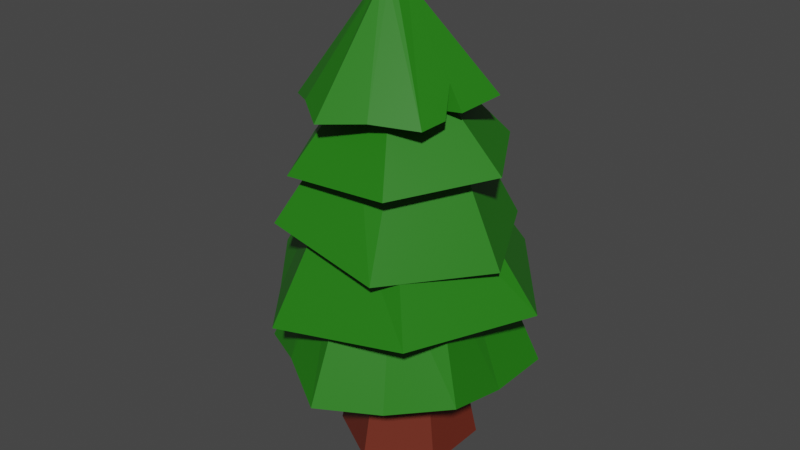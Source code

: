 # Source: Low_Poly_Tree_1.blend  (saved by Blender 2.91.10; exported with 4.5.12 LTS)
import bpy
from mathutils import Matrix  # noqa: F401  (used for matrix-valued properties, if any)

bpy.ops.wm.read_factory_settings(use_empty=True)
scene = bpy.context.scene
scene.name = 'Scene'

# ---- collections
col_collection = bpy.data.collections.new('Collection'); scene.collection.children.link(col_collection)

# ---- materials (node trees are filled in below, after node groups)
mat_material_002 = bpy.data.materials.new('Material.002')
mat_material_001 = bpy.data.materials.new('Material.001')

# ---- material node trees
mat_material_002.use_nodes = True; mat_material_002.node_tree.nodes.clear()
_N = mat_material_002.node_tree.nodes; _L = mat_material_002.node_tree.links
n0 = _N.new('ShaderNodeBsdfPrincipled'); n0.name = 'Principled BSDF'; n0.location = (10, 300)
n0.distribution = 'GGX'
n0.subsurface_method = 'BURLEY'
n0.inputs[0].default_value = (0.1492, 0.02226, 0.01039, 1.0)
n0.inputs[3].default_value = 1.45
n0.inputs[27].default_value = (0.0, 0.0, 0.0, 1.0)
n0.inputs[28].default_value = 1.0
n1 = _N.new('ShaderNodeOutputMaterial'); n1.name = 'Material Output'; n1.location = (300, 300)
_L.new(n0.outputs[0], n1.inputs[0])
n1.is_active_output = True
mat_material_001.use_nodes = True; mat_material_001.node_tree.nodes.clear()
_N = mat_material_001.node_tree.nodes; _L = mat_material_001.node_tree.links
n0 = _N.new('ShaderNodeBsdfPrincipled'); n0.name = 'Principled BSDF'; n0.location = (10, 300)
n0.distribution = 'GGX'
n0.subsurface_method = 'BURLEY'
n0.inputs[0].default_value = (0.01587, 0.1833, 0.004358, 1.0)
n0.inputs[3].default_value = 1.45
n0.inputs[27].default_value = (0.0, 0.0, 0.0, 1.0)
n0.inputs[28].default_value = 1.0
n1 = _N.new('ShaderNodeOutputMaterial'); n1.name = 'Material Output'; n1.location = (300, 300)
_L.new(n0.outputs[0], n1.inputs[0])
n1.is_active_output = True

# ---- world
world_world = bpy.data.worlds.new('World'); scene.world = world_world
world_world.use_nodes = True; world_world.node_tree.nodes.clear()
_N = world_world.node_tree.nodes; _L = world_world.node_tree.links
n0 = _N.new('ShaderNodeOutputWorld'); n0.name = 'World Output'; n0.location = (300, 300)
n1 = _N.new('ShaderNodeBackground'); n1.name = 'Background'; n1.location = (10, 300)
n1.inputs[0].default_value = (0.05088, 0.05088, 0.05088, 1.0)
_L.new(n1.outputs[0], n0.inputs[0])
n0.is_active_output = True
world_world.color = (0.05088, 0.05088, 0.05088)
world_world.use_sun_shadow = False
world_world.sun_shadow_jitter_overblur = 0.0

# ---- meshes
me_cylinder = bpy.data.meshes.new('Cylinder')
me_cylinder.from_pydata([(0.0, 1.0, -1.0), (-8.183e-09, 0.5882, 1.0), (0.866, 0.5, -1.0), (0.5094, 0.2941, 1.0), (0.866, -0.5, -1.0), (0.5094, -0.2941, 1.0), (-8.742e-08, -1.0, -1.0), (-5.96e-08, -0.5882, 1.0), (-0.866, -0.5, -1.0), (-0.5094, -0.2941, 1.0), (-0.866, 0.5, -1.0), (-0.5094, 0.2941, 1.0)], [], [(0, 1, 3, 2), (2, 3, 5, 4), (4, 5, 7, 6), (6, 7, 9, 8), (3, 1, 11, 9, 7, 5), (8, 9, 11, 10), (10, 11, 1, 0), (0, 2, 4, 6, 8, 10)])
_uv = me_cylinder.uv_layers.new(name='UVMap')
_uv.uv.foreach_set('vector', [1.0, 0.5, 1.0, 1.0, 0.8333, 1.0, 0.8333, 0.5, 0.8333, 0.5, 0.8333, 1.0, 0.6667, 1.0, 0.6667, 0.5, 0.6667, 0.5, 0.6667, 1.0, 0.5, 1.0, 0.5, 0.5, 0.5, 0.5, 0.5, 1.0, 0.3333, 1.0, 0.3333, 0.5, 0.4578, 0.37, 0.25, 0.49, 0.04215, 0.37, 0.04215, 0.13, 0.25, 0.01, 0.4578, 0.13, 0.3333, 0.5, 0.3333, 1.0, 0.1667, 1.0, 0.1667, 0.5, 0.1667, 0.5, 0.1667, 1.0, -8.941e-08, 1.0, -8.941e-08, 0.5, 0.75, 0.49, 0.9578, 0.37, 0.9578, 0.13, 0.75, 0.01, 0.5422, 0.13, 0.5422, 0.37])
me_cylinder.materials.append(mat_material_002)
me_cylinder.use_remesh_fix_poles = True
me_cylinder.use_remesh_preserve_attributes = False
me_cylinder.use_mirror_vertex_groups = False
me_cylinder.update()
me_cylinder_001 = bpy.data.meshes.new('Cylinder.001')
me_cylinder_001.from_pydata([(1.609e-08, 0.8267, -1.0), (-7.673e-09, 0.6807, 1.0), (0.716, 0.4134, -1.0), (0.5895, 0.3404, 1.0), (0.716, -0.4134, -0.7652), (0.5895, -0.3404, 1.235), (-6.27e-08, -0.8267, -1.0), (-6.718e-08, -0.6807, 1.0), (-0.716, -0.4134, -1.0), (-0.5895, -0.3404, 1.0), (-0.716, 0.4134, -1.0), (-0.5895, 0.3404, 1.0), (4.041e-09, 1.177, -1.0), (1.019, 0.5885, -1.0), (1.019, -0.5885, -0.7652), (-9.885e-08, -1.177, -1.0), (-1.019, -0.5885, -1.0), (-1.019, 0.5885, -1.0), (1.609e-08, 0.8267, -0.3435), (0.716, 0.4134, -0.3435), (0.716, -0.4134, -0.3435), (-6.27e-08, -0.8267, -0.3435), (-0.716, -0.4134, -0.3435), (-0.716, 0.4134, -0.3435), (0.5096, 0.8827, -0.8475), (0.2948, 0.5105, 1.0), (0.358, 0.6201, -0.8475), (0.358, 0.6201, -0.3435), (-1.019, 0.0, -1.069), (-0.5895, 0.0, 1.0), (-0.716, -2.98e-08, -1.069), (-0.716, -2.98e-08, -0.3435), (-0.5096, -0.8827, -0.8076), (-0.2948, -0.5105, 1.0), (-0.358, -0.6201, -0.8076), (-0.358, -0.6201, -0.3435), (1.019, -5.96e-08, -1.0), (0.5895, -2.98e-08, 1.0), (0.716, -2.98e-08, -1.0), (0.716, -2.98e-08, -0.3435), (0.5895, 0.1702, 1.0), (1.019, 0.2942, -1.0), (0.716, 0.2067, -1.0), (0.716, 0.2067, -0.3435), (1.019, 0.1553, -1.0), (0.716, 0.1091, -1.0), (0.716, 0.1091, -0.3435), (0.5895, 0.08982, 1.0), (0.5121, -0.8812, -1.0), (0.2962, -0.5097, 1.0), (0.3597, -0.619, -1.0), (0.3597, -0.619, -0.3435)], [], [(24, 25, 3, 13), (36, 37, 5, 14), (48, 49, 7, 15), (32, 33, 9, 16), (3, 25, 1, 11, 29, 9, 33, 7, 49, 5, 37, 47, 40), (28, 29, 11, 17), (17, 11, 1, 12), (26, 2, 19, 27), (26, 0, 12, 24), (42, 2, 13, 41), (50, 4, 14, 48), (34, 6, 15, 32), (30, 8, 16, 28), (0, 10, 17, 12), (18, 27, 19, 43, 46, 39, 20, 51, 21, 35, 22, 31, 23), (10, 0, 18, 23), (34, 8, 22, 35), (38, 4, 20, 39), (30, 10, 23, 31), (50, 6, 21, 51), (2, 26, 24, 13), (0, 26, 27, 18), (12, 1, 25, 24), (8, 30, 31, 22), (10, 30, 28, 17), (16, 9, 29, 28), (6, 34, 35, 21), (8, 34, 32, 16), (15, 7, 33, 32), (45, 38, 39, 46), (4, 38, 36, 14), (44, 47, 37, 36), (13, 3, 40, 41), (2, 42, 43, 19), (45, 42, 41, 44), (38, 45, 44, 36), (41, 40, 47, 44), (42, 45, 46, 43), (4, 50, 51, 20), (6, 50, 48, 15), (14, 5, 49, 48)])
_uv = me_cylinder_001.uv_layers.new(name='UVMap')
_uv.uv.foreach_set('vector', [0.9167, 0.5, 0.9167, 1.0, 0.8333, 1.0, 0.8333, 0.5, 0.75, 0.5, 0.75, 1.0, 0.6667, 1.0, 0.6667, 0.5, 0.5837, 0.5, 0.5837, 1.0, 0.5, 1.0, 0.5, 0.5, 0.4167, 0.5, 0.4167, 1.0, 0.3333, 1.0, 0.3333, 0.5, 0.4578, 0.37, 0.3539, 0.43, 0.25, 0.49, 0.04215, 0.37, 0.04215, 0.25, 0.04215, 0.13, 0.1461, 0.07, 0.25, 0.01, 0.3544, 0.07029, 0.4578, 0.13, 0.4578, 0.25, 0.4578, 0.2817, 0.4578, 0.31, 0.25, 0.5, 0.25, 1.0, 0.1667, 1.0, 0.1667, 0.5, 0.1667, 0.5, 0.1667, 1.0, -8.941e-08, 1.0, -8.941e-08, 0.5, 0.823, 0.3764, 0.896, 0.3343, 0.896, 0.3343, 0.823, 0.3764, 0.823, 0.3764, 0.75, 0.4186, 0.75, 0.49, 0.8539, 0.43, 0.896, 0.2921, 0.896, 0.3343, 0.9578, 0.37, 0.9578, 0.31, 0.8234, 0.1238, 0.896, 0.1657, 0.9578, 0.13, 0.8544, 0.07029, 0.677, 0.1236, 0.75, 0.08141, 0.75, 0.01, 0.6461, 0.07, 0.604, 0.25, 0.604, 0.1657, 0.5422, 0.13, 0.5422, 0.25, 0.75, 0.4186, 0.604, 0.3343, 0.5422, 0.37, 0.75, 0.49, 0.75, 0.4186, 0.823, 0.3764, 0.896, 0.3343, 0.896, 0.2921, 0.896, 0.2722, 0.896, 0.25, 0.896, 0.1657, 0.8234, 0.1238, 0.75, 0.08141, 0.677, 0.1236, 0.604, 0.1657, 0.604, 0.25, 0.604, 0.3343, 0.604, 0.3343, 0.75, 0.4186, 0.75, 0.4186, 0.604, 0.3343, 0.677, 0.1236, 0.604, 0.1657, 0.604, 0.1657, 0.677, 0.1236, 0.896, 0.25, 0.896, 0.1657, 0.896, 0.1657, 0.896, 0.25, 0.604, 0.25, 0.604, 0.3343, 0.604, 0.3343, 0.604, 0.25, 0.8234, 0.1238, 0.75, 0.08141, 0.75, 0.08141, 0.8234, 0.1238, 0.896, 0.3343, 0.823, 0.3764, 0.8539, 0.43, 0.9578, 0.37, 0.75, 0.4186, 0.823, 0.3764, 0.823, 0.3764, 0.75, 0.4186, 1.0, 0.5, 1.0, 1.0, 0.9167, 1.0, 0.9167, 0.5, 0.604, 0.1657, 0.604, 0.25, 0.604, 0.25, 0.604, 0.1657, 0.604, 0.3343, 0.604, 0.25, 0.5422, 0.25, 0.5422, 0.37, 0.3333, 0.5, 0.3333, 1.0, 0.25, 1.0, 0.25, 0.5, 0.75, 0.08141, 0.677, 0.1236, 0.677, 0.1236, 0.75, 0.08141, 0.604, 0.1657, 0.677, 0.1236, 0.6461, 0.07, 0.5422, 0.13, 0.5, 0.5, 0.5, 1.0, 0.4167, 1.0, 0.4167, 0.5, 0.896, 0.2722, 0.896, 0.25, 0.896, 0.25, 0.896, 0.2722, 0.896, 0.1657, 0.896, 0.25, 0.9578, 0.25, 0.9578, 0.13, 0.772, 0.5, 0.772, 1.0, 0.75, 1.0, 0.75, 0.5, 0.8333, 0.5, 0.8333, 1.0, 0.7917, 1.0, 0.7917, 0.5, 0.896, 0.3343, 0.896, 0.2921, 0.896, 0.2921, 0.896, 0.3343, 0.896, 0.2722, 0.896, 0.2921, 0.9578, 0.31, 0.9578, 0.2817, 0.896, 0.25, 0.896, 0.2722, 0.9578, 0.2817, 0.9578, 0.25, 0.7917, 0.5, 0.7917, 1.0, 0.772, 1.0, 0.772, 0.5, 0.896, 0.2921, 0.896, 0.2722, 0.896, 0.2722, 0.896, 0.2921, 0.896, 0.1657, 0.8234, 0.1238, 0.8234, 0.1238, 0.896, 0.1657, 0.75, 0.08141, 0.8234, 0.1238, 0.8544, 0.07029, 0.75, 0.01, 0.6667, 0.5, 0.6667, 1.0, 0.5837, 1.0, 0.5837, 0.5])
me_cylinder_001.materials.append(mat_material_001)
me_cylinder_001.use_remesh_fix_poles = True
me_cylinder_001.use_remesh_preserve_attributes = False
me_cylinder_001.use_mirror_vertex_groups = False
me_cylinder_001.update()
me_cylinder_002 = bpy.data.meshes.new('Cylinder.002')
me_cylinder_002.from_pydata([(1.609e-08, 0.8267, -1.0), (2.382e-09, 0.4762, 1.0), (0.708, 0.4182, -0.7863), (0.4044, 0.243, 1.214), (0.716, -0.4134, -1.0), (0.4124, -0.2381, 1.0), (-0.006788, -0.8226, -0.8191), (-6.001e-08, -0.4762, 1.0), (-0.716, -0.4134, -1.0), (-0.4124, -0.2381, 1.0), (-0.716, 0.4134, -1.0), (-0.4124, 0.2381, 1.0), (4.041e-09, 1.177, -1.0), (1.011, 0.5933, -0.7863), (1.019, -0.5885, -1.0), (-0.006788, -1.173, -0.8191), (-1.019, -0.5885, -1.0), (-1.019, 0.5885, -1.0), (1.609e-08, 0.8267, -0.3435), (0.716, 0.4134, -0.3435), (0.716, -0.4134, -0.3435), (-6.27e-08, -0.8267, -0.3435), (-0.716, -0.4134, -0.3435), (-0.716, 0.4134, -0.3435), (-0.5096, -0.8827, -1.0), (-0.2062, -0.3572, 1.0), (-0.358, -0.6201, -1.0), (-0.358, -0.6201, -0.3435), (0.5096, -0.8827, -1.0), (0.2062, -0.3572, 1.0), (0.358, -0.6201, -1.0), (0.358, -0.6201, -0.3435), (-1.019, 0.0, -1.0), (-0.4124, 2.98e-08, 1.0), (-0.716, -2.98e-08, -1.0), (-0.716, -2.98e-08, -0.3435)], [], [(12, 1, 3, 13), (13, 3, 5, 14), (28, 29, 7, 15), (24, 25, 9, 16), (3, 1, 11, 33, 9, 25, 7, 29, 5), (32, 33, 11, 17), (17, 11, 1, 12), (0, 2, 19, 18), (2, 0, 12, 13), (4, 2, 13, 14), (30, 4, 14, 28), (26, 6, 15, 24), (34, 8, 16, 32), (0, 10, 17, 12), (18, 19, 20, 31, 21, 27, 22, 35, 23), (10, 0, 18, 23), (26, 8, 22, 27), (2, 4, 20, 19), (34, 10, 23, 35), (30, 6, 21, 31), (6, 26, 27, 21), (8, 26, 24, 16), (15, 7, 25, 24), (4, 30, 31, 20), (6, 30, 28, 15), (14, 5, 29, 28), (8, 34, 35, 22), (10, 34, 32, 17), (16, 9, 33, 32)])
_uv = me_cylinder_002.uv_layers.new(name='UVMap')
_uv.uv.foreach_set('vector', [1.0, 0.5, 1.0, 1.0, 0.8333, 1.0, 0.8333, 0.5, 0.8333, 0.5, 0.8333, 1.0, 0.6667, 1.0, 0.6667, 0.5, 0.5833, 0.5, 0.5833, 1.0, 0.5, 1.0, 0.5, 0.5, 0.4167, 0.5, 0.4167, 1.0, 0.3333, 1.0, 0.3333, 0.5, 0.4578, 0.37, 0.25, 0.49, 0.04215, 0.37, 0.04215, 0.25, 0.04215, 0.13, 0.1461, 0.07, 0.25, 0.01, 0.3539, 0.07, 0.4578, 0.13, 0.25, 0.5, 0.25, 1.0, 0.1667, 1.0, 0.1667, 0.5, 0.1667, 0.5, 0.1667, 1.0, -8.941e-08, 1.0, -8.941e-08, 0.5, 0.75, 0.4186, 0.896, 0.3343, 0.896, 0.3343, 0.75, 0.4186, 0.896, 0.3343, 0.75, 0.4186, 0.75, 0.49, 0.9578, 0.37, 0.896, 0.1657, 0.896, 0.3343, 0.9578, 0.37, 0.9578, 0.13, 0.823, 0.1236, 0.896, 0.1657, 0.9578, 0.13, 0.8539, 0.07, 0.677, 0.1236, 0.75, 0.08141, 0.75, 0.01, 0.6461, 0.07, 0.604, 0.25, 0.604, 0.1657, 0.5422, 0.13, 0.5422, 0.25, 0.75, 0.4186, 0.604, 0.3343, 0.5422, 0.37, 0.75, 0.49, 0.75, 0.4186, 0.896, 0.3343, 0.896, 0.1657, 0.823, 0.1236, 0.75, 0.08141, 0.677, 0.1236, 0.604, 0.1657, 0.604, 0.25, 0.604, 0.3343, 0.604, 0.3343, 0.75, 0.4186, 0.75, 0.4186, 0.604, 0.3343, 0.677, 0.1236, 0.604, 0.1657, 0.604, 0.1657, 0.677, 0.1236, 0.896, 0.3343, 0.896, 0.1657, 0.896, 0.1657, 0.896, 0.3343, 0.604, 0.25, 0.604, 0.3343, 0.604, 0.3343, 0.604, 0.25, 0.823, 0.1236, 0.75, 0.08141, 0.75, 0.08141, 0.823, 0.1236, 0.75, 0.08141, 0.677, 0.1236, 0.677, 0.1236, 0.75, 0.08141, 0.604, 0.1657, 0.677, 0.1236, 0.6461, 0.07, 0.5422, 0.13, 0.5, 0.5, 0.5, 1.0, 0.4167, 1.0, 0.4167, 0.5, 0.896, 0.1657, 0.823, 0.1236, 0.823, 0.1236, 0.896, 0.1657, 0.75, 0.08141, 0.823, 0.1236, 0.8539, 0.07, 0.75, 0.01, 0.6667, 0.5, 0.6667, 1.0, 0.5833, 1.0, 0.5833, 0.5, 0.604, 0.1657, 0.604, 0.25, 0.604, 0.25, 0.604, 0.1657, 0.604, 0.3343, 0.604, 0.25, 0.5422, 0.25, 0.5422, 0.37, 0.3333, 0.5, 0.3333, 1.0, 0.25, 1.0, 0.25, 0.5])
me_cylinder_002.materials.append(mat_material_001)
me_cylinder_002.use_remesh_fix_poles = True
me_cylinder_002.use_remesh_preserve_attributes = False
me_cylinder_002.use_mirror_vertex_groups = False
me_cylinder_002.update()
me_cylinder_003 = bpy.data.meshes.new('Cylinder.003')
me_cylinder_003.from_pydata([(1.609e-08, 0.8267, -1.0), (-1.332e-08, 0.4771, 1.0), (0.716, 0.4134, -1.0), (0.4132, 0.2386, 1.0), (0.7175, -0.4219, -0.7958), (0.4147, -0.2471, 1.204), (-6.27e-08, -0.8267, -1.0), (-4.729e-08, -0.4771, 1.0), (-0.716, -0.4134, -1.0), (-0.4132, -0.2386, 1.0), (-0.716, 0.4134, -1.0), (-0.4132, 0.2386, 1.0), (4.041e-09, 1.177, -1.0), (1.019, 0.5885, -1.0), (1.021, -0.597, -0.7958), (-9.885e-08, -1.177, -1.0), (-1.019, -0.5885, -1.0), (-1.019, 0.5885, -1.0), (1.609e-08, 0.8267, -0.3435), (0.716, 0.4134, -0.3435), (0.716, -0.4134, -0.3435), (-6.27e-08, -0.8267, -0.3435), (-0.716, -0.4134, -0.3435), (-0.716, 0.4134, -0.3435), (-1.015, -0.02609, -0.3783), (-0.4087, -0.02609, 1.622), (-0.7114, -0.02609, -0.3783), (-0.716, -2.98e-08, -0.3435), (-0.5096, -0.8827, -1.0), (-0.2066, -0.3579, 1.0), (-0.358, -0.6201, -1.0), (-0.358, -0.6201, -0.3435)], [], [(12, 1, 3, 13), (13, 3, 5, 14), (14, 5, 7, 15), (28, 29, 9, 16), (3, 1, 11, 25, 9, 29, 7, 5), (24, 25, 11, 17), (17, 11, 1, 12), (0, 2, 19, 18), (2, 0, 12, 13), (4, 2, 13, 14), (6, 4, 14, 15), (30, 6, 15, 28), (26, 8, 16, 24), (0, 10, 17, 12), (18, 19, 20, 21, 31, 22, 27, 23), (10, 0, 18, 23), (30, 8, 22, 31), (2, 4, 20, 19), (26, 10, 23, 27), (4, 6, 21, 20), (8, 26, 27, 22), (10, 26, 24, 17), (16, 9, 25, 24), (6, 30, 31, 21), (8, 30, 28, 16), (15, 7, 29, 28)])
_uv = me_cylinder_003.uv_layers.new(name='UVMap')
_uv.uv.foreach_set('vector', [1.0, 0.5, 1.0, 1.0, 0.8333, 1.0, 0.8333, 0.5, 0.8333, 0.5, 0.8333, 1.0, 0.6667, 1.0, 0.6667, 0.5, 0.6667, 0.5, 0.6667, 1.0, 0.5, 1.0, 0.5, 0.5, 0.4167, 0.5, 0.4167, 1.0, 0.3333, 1.0, 0.3333, 0.5, 0.4578, 0.37, 0.25, 0.49, 0.04215, 0.37, 0.04215, 0.25, 0.04215, 0.13, 0.1461, 0.07, 0.25, 0.01, 0.4578, 0.13, 0.25, 0.5, 0.25, 1.0, 0.1667, 1.0, 0.1667, 0.5, 0.1667, 0.5, 0.1667, 1.0, -8.941e-08, 1.0, -8.941e-08, 0.5, 0.75, 0.4186, 0.896, 0.3343, 0.896, 0.3343, 0.75, 0.4186, 0.896, 0.3343, 0.75, 0.4186, 0.75, 0.49, 0.9578, 0.37, 0.896, 0.1657, 0.896, 0.3343, 0.9578, 0.37, 0.9578, 0.13, 0.75, 0.08141, 0.896, 0.1657, 0.9578, 0.13, 0.75, 0.01, 0.677, 0.1236, 0.75, 0.08141, 0.75, 0.01, 0.6461, 0.07, 0.604, 0.25, 0.604, 0.1657, 0.5422, 0.13, 0.5422, 0.25, 0.75, 0.4186, 0.604, 0.3343, 0.5422, 0.37, 0.75, 0.49, 0.75, 0.4186, 0.896, 0.3343, 0.896, 0.1657, 0.75, 0.08141, 0.677, 0.1236, 0.604, 0.1657, 0.604, 0.25, 0.604, 0.3343, 0.604, 0.3343, 0.75, 0.4186, 0.75, 0.4186, 0.604, 0.3343, 0.677, 0.1236, 0.604, 0.1657, 0.604, 0.1657, 0.677, 0.1236, 0.896, 0.3343, 0.896, 0.1657, 0.896, 0.1657, 0.896, 0.3343, 0.604, 0.25, 0.604, 0.3343, 0.604, 0.3343, 0.604, 0.25, 0.896, 0.1657, 0.75, 0.08141, 0.75, 0.08141, 0.896, 0.1657, 0.604, 0.1657, 0.604, 0.25, 0.604, 0.25, 0.604, 0.1657, 0.604, 0.3343, 0.604, 0.25, 0.5422, 0.25, 0.5422, 0.37, 0.3333, 0.5, 0.3333, 1.0, 0.25, 1.0, 0.25, 0.5, 0.75, 0.08141, 0.677, 0.1236, 0.677, 0.1236, 0.75, 0.08141, 0.604, 0.1657, 0.677, 0.1236, 0.6461, 0.07, 0.5422, 0.13, 0.5, 0.5, 0.5, 1.0, 0.4167, 1.0, 0.4167, 0.5])
me_cylinder_003.materials.append(mat_material_001)
me_cylinder_003.use_remesh_fix_poles = True
me_cylinder_003.use_remesh_preserve_attributes = False
me_cylinder_003.use_mirror_vertex_groups = False
me_cylinder_003.update()
me_cylinder_004 = bpy.data.meshes.new('Cylinder.004')
me_cylinder_004.from_pydata([(1.609e-08, 0.8267, -1.0), (-6.235e-08, 0.1632, 1.0), (0.716, 0.4134, -1.0), (0.1414, 0.08162, 1.0), (0.716, -0.4134, -1.0), (0.1414, -0.08162, 1.0), (-6.27e-08, -0.8267, -1.0), (-6.976e-08, -0.1632, 1.0), (-0.716, -0.4134, -1.0), (-0.1414, -0.08162, 1.0), (-0.716, 0.4134, -1.0), (-0.1414, 0.08162, 1.0), (4.041e-09, 1.177, -1.0), (1.019, 0.5885, -1.0), (1.019, -0.5885, -1.0), (-9.885e-08, -1.177, -1.0), (-1.019, -0.5885, -1.0), (-1.019, 0.5885, -1.0), (1.609e-08, 0.8267, -0.3435), (0.716, 0.4134, -0.3435), (0.716, -0.4134, -0.3435), (-6.27e-08, -0.8267, -0.3435), (-0.716, -0.4134, -0.3435), (-0.716, 0.4134, -0.3435)], [], [(12, 1, 3, 13), (13, 3, 5, 14), (14, 5, 7, 15), (15, 7, 9, 16), (3, 1, 11, 9, 7, 5), (16, 9, 11, 17), (17, 11, 1, 12), (0, 2, 19, 18), (2, 0, 12, 13), (4, 2, 13, 14), (6, 4, 14, 15), (8, 6, 15, 16), (10, 8, 16, 17), (0, 10, 17, 12), (18, 19, 20, 21, 22, 23), (10, 0, 18, 23), (6, 8, 22, 21), (2, 4, 20, 19), (8, 10, 23, 22), (4, 6, 21, 20)])
_uv = me_cylinder_004.uv_layers.new(name='UVMap')
_uv.uv.foreach_set('vector', [1.0, 0.5, 1.0, 1.0, 0.8333, 1.0, 0.8333, 0.5, 0.8333, 0.5, 0.8333, 1.0, 0.6667, 1.0, 0.6667, 0.5, 0.6667, 0.5, 0.6667, 1.0, 0.5, 1.0, 0.5, 0.5, 0.5, 0.5, 0.5, 1.0, 0.3333, 1.0, 0.3333, 0.5, 0.4578, 0.37, 0.25, 0.49, 0.04215, 0.37, 0.04215, 0.13, 0.25, 0.01, 0.4578, 0.13, 0.3333, 0.5, 0.3333, 1.0, 0.1667, 1.0, 0.1667, 0.5, 0.1667, 0.5, 0.1667, 1.0, -8.941e-08, 1.0, -8.941e-08, 0.5, 0.75, 0.4186, 0.896, 0.3343, 0.896, 0.3343, 0.75, 0.4186, 0.896, 0.3343, 0.75, 0.4186, 0.75, 0.49, 0.9578, 0.37, 0.896, 0.1657, 0.896, 0.3343, 0.9578, 0.37, 0.9578, 0.13, 0.75, 0.08141, 0.896, 0.1657, 0.9578, 0.13, 0.75, 0.01, 0.604, 0.1657, 0.75, 0.08141, 0.75, 0.01, 0.5422, 0.13, 0.604, 0.3343, 0.604, 0.1657, 0.5422, 0.13, 0.5422, 0.37, 0.75, 0.4186, 0.604, 0.3343, 0.5422, 0.37, 0.75, 0.49, 0.75, 0.4186, 0.896, 0.3343, 0.896, 0.1657, 0.75, 0.08141, 0.604, 0.1657, 0.604, 0.3343, 0.604, 0.3343, 0.75, 0.4186, 0.75, 0.4186, 0.604, 0.3343, 0.75, 0.08141, 0.604, 0.1657, 0.604, 0.1657, 0.75, 0.08141, 0.896, 0.3343, 0.896, 0.1657, 0.896, 0.1657, 0.896, 0.3343, 0.604, 0.1657, 0.604, 0.3343, 0.604, 0.3343, 0.604, 0.1657, 0.896, 0.1657, 0.75, 0.08141, 0.75, 0.08141, 0.896, 0.1657])
me_cylinder_004.materials.append(mat_material_001)
me_cylinder_004.use_remesh_fix_poles = True
me_cylinder_004.use_remesh_preserve_attributes = False
me_cylinder_004.use_mirror_vertex_groups = False
me_cylinder_004.update()
me_cylinder_007 = bpy.data.meshes.new('Cylinder.007')
me_cylinder_007.from_pydata([(1.609e-08, 0.8267, -1.0), (-6.235e-08, 0.1632, 1.0), (0.716, 0.4134, -1.0), (0.1414, 0.08162, 1.0), (0.716, -0.4134, -1.0), (0.1414, -0.08162, 1.0), (-6.27e-08, -0.8267, -1.0), (-6.976e-08, -0.1632, 1.0), (-0.7235, -0.4112, -0.8132), (-0.1414, -0.08162, 1.0), (-0.716, 0.4134, -1.0), (-0.1414, 0.08162, 1.0), (4.041e-09, 1.177, -1.0), (1.019, 0.5885, -1.0), (1.019, -0.5885, -1.0), (-9.885e-08, -1.177, -1.0), (-1.027, -0.5863, -0.8132), (-1.019, 0.5885, -1.0), (1.609e-08, 0.8267, -0.3435), (0.716, 0.4134, -0.3435), (0.716, -0.4134, -0.3435), (-6.27e-08, -0.8267, -0.3435), (-0.716, -0.4134, -0.3435), (-0.716, 0.4134, -0.3435), (-0.5096, -0.8827, -1.0), (-0.07068, -0.1224, 1.0), (-0.358, -0.6201, -1.0), (-0.358, -0.6201, -0.3435), (0.5096, -0.8827, -1.0), (0.07068, -0.1224, 1.0), (0.358, -0.6201, -1.0), (0.358, -0.6201, -0.3435), (0.5041, 0.8843, -0.861), (0.07072, 0.1224, 0.999), (0.3524, 0.6217, -0.861), (0.358, 0.6201, -0.3435), (-0.5123, 0.8835, -0.933), (-0.07046, 0.1224, 0.9945), (-0.3607, 0.6208, -0.933), (-0.3607, 0.6208, -0.2765), (-1.023, 0.002146, -0.9068), (-1.021, 0.2486, -0.946), (-0.7214, -0.1825, -0.865), (-0.7191, 0.0728, -0.9229), (-0.8302, -0.01369, -0.4842)], [], [(32, 33, 3, 13), (13, 3, 5, 14), (28, 29, 7, 15), (24, 25, 9, 16), (3, 33, 1, 37, 11, 9, 25, 7, 29, 5), (16, 9, 11, 17, 41, 44, 40), (36, 37, 1, 12), (34, 2, 19, 35), (34, 0, 12, 32), (4, 2, 13, 14), (30, 4, 14, 28), (26, 6, 15, 24), (10, 43, 41, 17), (38, 10, 17, 36), (18, 35, 19, 20, 31, 21, 27, 22, 23, 39), (38, 0, 18, 39), (26, 8, 22, 27), (2, 4, 20, 19), (8, 42, 43, 10, 23, 22), (30, 6, 21, 31), (6, 26, 27, 21), (8, 26, 24, 16), (15, 7, 25, 24), (4, 30, 31, 20), (6, 30, 28, 15), (14, 5, 29, 28), (2, 34, 32, 13), (0, 34, 35, 18), (12, 1, 33, 32), (10, 38, 39, 23), (0, 38, 36, 12), (17, 11, 37, 36), (40, 42, 8, 16), (42, 40, 44, 43), (41, 43, 44)])
_uv = me_cylinder_007.uv_layers.new(name='UVMap')
_uv.uv.foreach_set('vector', [0.9167, 0.5, 0.9167, 1.0, 0.8333, 1.0, 0.8333, 0.5, 0.8333, 0.5, 0.8333, 1.0, 0.6667, 1.0, 0.6667, 0.5, 0.5833, 0.5, 0.5833, 1.0, 0.5, 1.0, 0.5, 0.5, 0.4167, 0.5, 0.4167, 1.0, 0.3333, 1.0, 0.3333, 0.5, 0.4578, 0.37, 0.3539, 0.43, 0.25, 0.49, 0.1461, 0.43, 0.04215, 0.37, 0.04215, 0.13, 0.1461, 0.07, 0.25, 0.01, 0.3539, 0.07, 0.4578, 0.13, 0.3333, 0.5, 0.3333, 1.0, 0.1667, 1.0, 0.1667, 0.5, 0.2149, 0.5, 0.2508, 0.61, 0.2498, 0.5, 0.08333, 0.5, 0.08333, 1.0, -8.941e-08, 1.0, -8.941e-08, 0.5, 0.823, 0.3764, 0.896, 0.3343, 0.896, 0.3343, 0.823, 0.3764, 0.823, 0.3764, 0.75, 0.4186, 0.75, 0.49, 0.8539, 0.43, 0.896, 0.1657, 0.896, 0.3343, 0.9578, 0.37, 0.9578, 0.13, 0.823, 0.1236, 0.896, 0.1657, 0.9578, 0.13, 0.8539, 0.07, 0.677, 0.1236, 0.75, 0.08141, 0.75, 0.01, 0.6461, 0.07, 0.604, 0.3343, 0.604, 0.2647, 0.5422, 0.3006, 0.5422, 0.37, 0.677, 0.3764, 0.604, 0.3343, 0.5422, 0.37, 0.6461, 0.43, 0.75, 0.4186, 0.823, 0.3764, 0.896, 0.3343, 0.896, 0.1657, 0.823, 0.1236, 0.75, 0.08141, 0.677, 0.1236, 0.604, 0.1657, 0.604, 0.3343, 0.677, 0.3764, 0.677, 0.3764, 0.75, 0.4186, 0.75, 0.4186, 0.677, 0.3764, 0.677, 0.1236, 0.604, 0.1657, 0.604, 0.1657, 0.677, 0.1236, 0.896, 0.3343, 0.896, 0.1657, 0.896, 0.1657, 0.896, 0.3343, 0.604, 0.1657, 0.604, 0.2125, 0.604, 0.2647, 0.604, 0.3343, 0.604, 0.3343, 0.604, 0.1657, 0.823, 0.1236, 0.75, 0.08141, 0.75, 0.08141, 0.823, 0.1236, 0.75, 0.08141, 0.677, 0.1236, 0.677, 0.1236, 0.75, 0.08141, 0.604, 0.1657, 0.677, 0.1236, 0.6461, 0.07, 0.5422, 0.13, 0.5, 0.5, 0.5, 1.0, 0.4167, 1.0, 0.4167, 0.5, 0.896, 0.1657, 0.823, 0.1236, 0.823, 0.1236, 0.896, 0.1657, 0.75, 0.08141, 0.823, 0.1236, 0.8539, 0.07, 0.75, 0.01, 0.6667, 0.5, 0.6667, 1.0, 0.5833, 1.0, 0.5833, 0.5, 0.896, 0.3343, 0.823, 0.3764, 0.8539, 0.43, 0.9578, 0.37, 0.75, 0.4186, 0.823, 0.3764, 0.823, 0.3764, 0.75, 0.4186, 1.0, 0.5, 1.0, 1.0, 0.9167, 1.0, 0.9167, 0.5, 0.604, 0.3343, 0.677, 0.3764, 0.677, 0.3764, 0.604, 0.3343, 0.75, 0.4186, 0.677, 0.3764, 0.6461, 0.43, 0.75, 0.49, 0.1667, 0.5, 0.1667, 1.0, 0.08333, 1.0, 0.08333, 0.5, 0.5422, 0.2502, 0.604, 0.2125, 0.604, 0.1657, 0.5422, 0.13, 0.604, 0.2125, 0.5422, 0.2502, 0.2508, 0.61, 0.604, 0.2647, 0.5422, 0.3006, 0.604, 0.2647, 0.2508, 0.61])
me_cylinder_007.materials.append(mat_material_001)
me_cylinder_007.use_remesh_fix_poles = True
me_cylinder_007.use_remesh_preserve_attributes = False
me_cylinder_007.use_mirror_vertex_groups = False
me_cylinder_007.update()

# ---- objects
ob_cylinder = bpy.data.objects.new('Cylinder', me_cylinder)
ob_cylinder_001 = bpy.data.objects.new('Cylinder.001', me_cylinder_001)
ob_cylinder_002 = bpy.data.objects.new('Cylinder.002', me_cylinder_002)
ob_cylinder_003 = bpy.data.objects.new('Cylinder.003', me_cylinder_003)
ob_cylinder_004 = bpy.data.objects.new('Cylinder.004', me_cylinder_004)
ob_cylinder_005 = bpy.data.objects.new('Cylinder.005', me_cylinder_007)

# ---- transforms, parenting, visibility, modifiers, constraints
ob_cylinder.location = (0.0, 0.1941, 1.065)
ob_cylinder.lineart.crease_threshold = 0.0
ob_cylinder_001.location = (0.0, 0.08242, 2.395)
ob_cylinder_001.scale = (1.608, 1.608, 0.9246)
ob_cylinder_001.lineart.crease_threshold = 0.0
ob_cylinder_002.location = (-7.565e-10, 0.0, 3.51)
ob_cylinder_002.rotation_euler = (0.03957, 0.06513, -1.416)
ob_cylinder_002.scale = (1.681, 1.681, 0.9661)
ob_cylinder_002.lineart.crease_threshold = 0.0
ob_cylinder_003.location = (0.06788, -3.783e-10, 4.291)
ob_cylinder_003.rotation_euler = (-0.07287, -0.0127, -1.62)
ob_cylinder_003.scale = (1.433, 1.433, 0.8238)
ob_cylinder_003.lineart.crease_threshold = 0.0
ob_cylinder_004.location = (-0.02364, 7.565e-10, 5.219)
ob_cylinder_004.rotation_euler = (0.01715, 0.05976, -2.598)
ob_cylinder_004.scale = (1.31, 1.31, 0.7532)
ob_cylinder_004.lineart.crease_threshold = 0.0
ob_cylinder_005.location = (-0.09662, 0.0, 5.948)
ob_cylinder_005.rotation_euler = (0.01715, 0.05976, -3.265)
ob_cylinder_005.scale = (1.13, 1.129, 0.7557)
ob_cylinder_005.lineart.crease_threshold = 0.0

# ---- collection membership
col_collection.objects.link(ob_cylinder)
col_collection.objects.link(ob_cylinder_001)
col_collection.objects.link(ob_cylinder_002)
col_collection.objects.link(ob_cylinder_003)
col_collection.objects.link(ob_cylinder_004)
col_collection.objects.link(ob_cylinder_005)

# ---- scene / render settings (as saved in the file)
scene.frame_start = 1; scene.frame_end = 250; scene.frame_set(1)
scene.render.engine = 'CYCLES'
scene.cycles.samples = 128
scene.cycles.sampling_pattern = 'TABULATED_SOBOL'
scene.cycles.use_adaptive_sampling = False
scene.cycles.use_light_tree = False
scene.view_settings.view_transform = 'Filmic'
bpy.context.view_layer.update()

# ---- added for rendering (the .blend has no active camera and no usable light): camera, sun
cam_auto = bpy.data.cameras.new('AutoCamera')
cam_auto.lens = 50.0
cam_auto.sensor_width = 36.0
cam_auto.clip_end = 1000.0
ob_auto_camera = bpy.data.objects.new('AutoCamera', cam_auto)
scene.collection.objects.link(ob_auto_camera)
ob_auto_camera.location = (8.40329, -10.0902, 10.1517)
ob_auto_camera.rotation_euler = (1.09748, -7.21219e-08, 0.694738)
scene.camera = ob_auto_camera
light_auto_sun = bpy.data.lights.new('AutoSun', 'SUN')
light_auto_sun.energy = 3.0
light_auto_sun.angle = 0.0523599
ob_auto_sun = bpy.data.objects.new('AutoSun', light_auto_sun)
scene.collection.objects.link(ob_auto_sun)
ob_auto_sun.rotation_euler = (0.872665, 0.174533, 0.523599)
bpy.context.view_layer.update()
